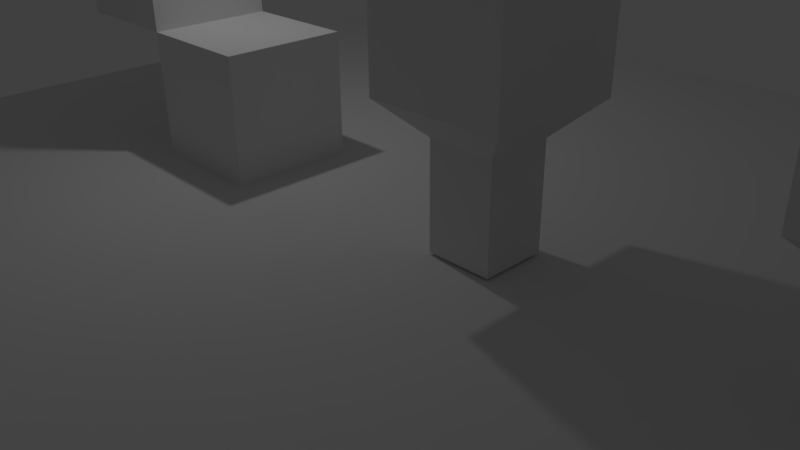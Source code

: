 # Source: pytest.blend  (saved by Blender 2.77.0; exported with 4.5.12 LTS)
import bpy
from mathutils import Matrix  # noqa: F401  (used for matrix-valued properties, if any)

bpy.ops.wm.read_factory_settings(use_empty=True)
scene = bpy.context.scene
scene.name = 'Scene'

# ---- collections
col_collection_1 = bpy.data.collections.new('Collection 1'); scene.collection.children.link(col_collection_1)

# ---- world
world_world = bpy.data.worlds.new('World'); scene.world = world_world
world_world.color = (0.05088, 0.05088, 0.05088)
world_world.use_sun_shadow = False
world_world.sun_shadow_jitter_overblur = 0.0
world_world.cycles.sampling_method = 'MANUAL'

# ---- cameras
cam_camera = bpy.data.cameras.new('Camera')
cam_camera.clip_end = 100.0
cam_camera.lens = 35.0
cam_camera.sensor_width = 32.0
cam_camera.sensor_height = 18.0
cam_camera.ortho_scale = 7.314
cam_camera.dof.focus_distance = 0.0
cam_camera.dof.aperture_fstop = 128.0

# ---- lights
light_lamp = bpy.data.lights.new('Lamp', 'POINT')
light_lamp.transmission_factor = 0.0
light_lamp.cutoff_distance = 30.0
light_lamp.energy = 100.0
light_lamp.shadow_buffer_clip_start = 1.001
light_lamp.shadow_soft_size = 0.1
light_lamp.shadow_maximum_resolution = 0.006
light_lamp.use_absolute_resolution = True

# ---- meshes
me_cube_006 = bpy.data.meshes.new('Cube.006')
me_cube_006.from_pydata([(-1.0, -1.0, -1.0), (-1.0, -1.0, 1.0), (-1.0, 1.0, -1.0), (-1.0, 1.0, 1.0), (1.0, -1.0, -1.0), (1.0, -1.0, 1.0), (1.0, 1.0, -1.0), (1.0, 1.0, 1.0)], [], [(1, 3, 2, 0), (3, 7, 6, 2), (7, 5, 4, 6), (5, 1, 0, 4), (0, 2, 6, 4), (5, 7, 3, 1)])
me_cube_006.use_remesh_preserve_volume = False
me_cube_006.use_remesh_preserve_attributes = False
me_cube_006.use_mirror_vertex_groups = False
me_cube_006.update()
me_cube_005 = bpy.data.meshes.new('Cube.005')
me_cube_005.from_pydata([(-1.0, -1.0, -1.0), (-1.0, -1.0, 1.0), (-1.0, 1.0, -1.0), (-1.0, 1.0, 1.0), (1.0, -1.0, -1.0), (1.0, -1.0, 1.0), (1.0, 1.0, -1.0), (1.0, 1.0, 1.0)], [], [(1, 3, 2, 0), (3, 7, 6, 2), (7, 5, 4, 6), (5, 1, 0, 4), (0, 2, 6, 4), (5, 7, 3, 1)])
me_cube_005.use_remesh_preserve_volume = False
me_cube_005.use_remesh_preserve_attributes = False
me_cube_005.use_mirror_vertex_groups = False
me_cube_005.update()
me_cube_004 = bpy.data.meshes.new('Cube.004')
me_cube_004.from_pydata([(-1.0, -1.0, -1.0), (-1.0, -1.0, 1.0), (-1.0, 1.0, -1.0), (-1.0, 1.0, 1.0), (1.0, -1.0, -1.0), (1.0, -1.0, 1.0), (1.0, 1.0, -1.0), (1.0, 1.0, 1.0)], [], [(1, 3, 2, 0), (3, 7, 6, 2), (7, 5, 4, 6), (5, 1, 0, 4), (0, 2, 6, 4), (5, 7, 3, 1)])
me_cube_004.use_remesh_preserve_volume = False
me_cube_004.use_remesh_preserve_attributes = False
me_cube_004.use_mirror_vertex_groups = False
me_cube_004.update()
me_cube_003 = bpy.data.meshes.new('Cube.003')
me_cube_003.from_pydata([(-10.0, -10.0, -2.0), (-10.0, -10.0, 0.0), (-10.0, 10.0, -2.0), (-10.0, 10.0, 0.0), (10.0, -10.0, -2.0), (10.0, -10.0, 0.0), (10.0, 10.0, -2.0), (10.0, 10.0, 0.0)], [], [(1, 3, 2, 0), (3, 7, 6, 2), (7, 5, 4, 6), (5, 1, 0, 4), (0, 2, 6, 4), (5, 7, 3, 1)])
me_cube_003.use_remesh_preserve_volume = False
me_cube_003.use_remesh_preserve_attributes = False
me_cube_003.use_mirror_vertex_groups = False
me_cube_003.update()
me_cube_002 = bpy.data.meshes.new('Cube.002')
me_cube_002.from_pydata([(-1.0, 1.0, 4.091), (-1.0, 1.0, 2.091), (-1.0, -1.0, 4.091), (-1.0, -1.0, 2.091), (1.0, 1.0, 4.091), (1.0, 1.0, 2.091), (1.0, -1.0, 4.091), (1.0, -1.0, 2.091), (-0.6, -0.6, 4.691), (-0.6, 0.6, 4.691), (0.6, -0.6, 4.691), (0.6, 0.6, 4.691), (-0.4926, 0.4926, 1.591), (-0.4926, -0.4926, 1.591), (0.4926, -0.4926, 1.591), (0.4926, 0.4926, 1.591), (-0.4926, 0.4926, 0.03567), (-0.4926, -0.4926, 0.03567), (0.4926, -0.4926, 0.03567), (0.4926, 0.4926, 0.03567)], [], [(1, 3, 2, 0), (3, 7, 6, 2), (7, 5, 4, 6), (5, 1, 0, 4), (0, 2, 8, 9), (3, 1, 12, 13), (9, 8, 10, 11), (2, 6, 10, 8), (4, 0, 9, 11), (6, 4, 11, 10), (12, 15, 19, 16), (1, 5, 15, 12), (7, 3, 13, 14), (5, 7, 14, 15), (19, 18, 17, 16), (14, 13, 17, 18), (15, 14, 18, 19), (13, 12, 16, 17)])
me_cube_002.use_remesh_preserve_volume = False
me_cube_002.use_remesh_preserve_attributes = False
me_cube_002.use_mirror_vertex_groups = False
me_cube_002.update()

# ---- curves / text
cu_beziercurve_001 = bpy.data.curves.new('BezierCurve.001', 'CURVE')
cu_beziercurve_001.dimensions = '3D'
_sp = cu_beziercurve_001.splines.new('BEZIER'); _sp.bezier_points.add(5)
_sp.bezier_points.foreach_set('co', [-5.6, 3.1, 0.5, 3.7, 3.1, 0.5, 6.9, 4.2, 0.5, 6.9, 9.0, 0.5, -8.8, 9.0, 0.5, -8.8, 4.6, 0.5])
_sp.bezier_points.foreach_set('handle_left', [-7.9, 3.1, 0.5, 0.6, 3.1, 0.5, 6.9, 3.4, 0.5, 6.9, 6.15, 0.5, -8.1, 9.0, 0.5, -8.8, 4.9, 0.5])
_sp.bezier_points.foreach_set('handle_right', [-3.8, 3.1, 0.5, 4.7, 3.1, 0.5, 6.9, 5.2, 0.5, 6.2, 9.0, 0.5, -8.8, 8.7, 0.5, -8.8, 3.7, 0.5])
for _p, _l, _r in zip(_sp.bezier_points, ['FREE', 'VECTOR', 'FREE', 'FREE', 'FREE', 'FREE'], ['FREE', 'FREE', 'FREE', 'FREE', 'FREE', 'FREE']): _p.handle_left_type = _l; _p.handle_right_type = _r
_sp.order_v = 1
_sp.use_cyclic_u = True
cu_beziercurve_001.use_path = True
cu_beziercurve_001.use_path_clamp = True
cu_beziercurve_001.bevel_resolution = 0
cu_beziercurve_001.fill_mode = 'HALF'
cu_beziercurve = bpy.data.curves.new('BezierCurve', 'CURVE')
cu_beziercurve.dimensions = '3D'
_sp = cu_beziercurve.splines.new('POLY'); _sp.points.add(8)
_sp.points.foreach_set('co', [6.1, 8.1, 1.0, 1.0, 0.8, 8.1, 1.0, 1.0, -7.2, 8.1, 1.0, 1.0, -7.2, 4.5, 1.0, 1.0, 2.1, 4.5, 1.0, 1.0, 2.1, 4.0, 1.0, 1.0, 4.8, 4.0, 1.0, 1.0, 4.8, 4.6, 1.0, 1.0, 6.1, 4.6, 1.0, 1.0])
_sp.order_v = 1
_sp.use_cyclic_u = True
cu_beziercurve.use_path = True
cu_beziercurve.use_path_clamp = True
cu_beziercurve.bevel_resolution = 0
cu_beziercurve.fill_mode = 'HALF'

# ---- objects
ob_car_002 = bpy.data.objects.new('Car.002', me_cube_006)
ob_car_001 = bpy.data.objects.new('Car.001', me_cube_005)
ob_car = bpy.data.objects.new('Car', me_cube_004)
ob_ground = bpy.data.objects.new('_Ground', me_cube_003)
ob_tree_1_001 = bpy.data.objects.new('Tree_1.001', me_cube_002)
ob_tree_1 = bpy.data.objects.new('Tree_1', me_cube_002)
ob_beziercurve_001 = bpy.data.objects.new('BezierCurve.001', cu_beziercurve_001)
ob_beziercurve = bpy.data.objects.new('BezierCurve', cu_beziercurve)
ob_lamp = bpy.data.objects.new('_Lamp', light_lamp)
ob_camera = bpy.data.objects.new('_Camera', cam_camera)

# ---- transforms, parenting, visibility, modifiers, constraints
ob_car_002.location = (-4.0, 1.0, 1.0)
ob_car_002.lineart.crease_threshold = 0.0
ob_car_001.location = (-6.0, 1.0, 3.0)
ob_car_001.lineart.crease_threshold = 0.0
ob_car.location = (-8.0, 1.0, 5.0)
ob_car.lineart.crease_threshold = 0.0
ob_ground.location = (0.0, 0.0, 0.0)
ob_ground.lock_location = (True, True, True)
ob_ground.lock_rotation = (True, True, True)
ob_ground.lock_scale = (True, True, True)
ob_ground.display_type = 'BOUNDS'
ob_ground.show_transparent = True
ob_ground.lineart.crease_threshold = 0.0
ob_tree_1_001.location = (6.0, 1.0, 0.0)
ob_tree_1_001.lineart.crease_threshold = 0.0
ob_tree_1.location = (1.0, 1.0, 0.0)
ob_tree_1.lineart.crease_threshold = 0.0
ob_beziercurve_001.location = (0.0, 0.0, 0.0)
ob_beziercurve_001.lineart.crease_threshold = 0.0
ob_beziercurve.location = (0.0, 0.0, 0.0)
ob_beziercurve.lineart.crease_threshold = 0.0
ob_lamp.location = (-3.914, 1.005, 5.904)
ob_lamp.rotation_euler = (0.6503, 0.05522, 1.866)
ob_lamp.lock_rotations_4d = False
ob_lamp.empty_display_type = 'ARROWS'
ob_lamp.color = (0.0, 0.0, 0.0, 0.0)
ob_lamp.lineart.crease_threshold = 0.0
ob_camera.location = (7.481, -6.508, 5.344)
ob_camera.rotation_euler = (1.109, 0.01082, 0.8149)
ob_camera.lock_rotations_4d = False
ob_camera.empty_display_type = 'ARROWS'
ob_camera.color = (0.0, 0.0, 0.0, 0.0)
ob_camera.display_type = 'WIRE'
ob_camera.lineart.crease_threshold = 0.0

# ---- collection membership
col_collection_1.objects.link(ob_car_002)
col_collection_1.objects.link(ob_car_001)
col_collection_1.objects.link(ob_car)
col_collection_1.objects.link(ob_ground)
col_collection_1.objects.link(ob_tree_1_001)
col_collection_1.objects.link(ob_tree_1)
col_collection_1.objects.link(ob_beziercurve_001)
col_collection_1.objects.link(ob_beziercurve)
col_collection_1.objects.link(ob_lamp)
col_collection_1.objects.link(ob_camera)

# ---- scene / render settings (as saved in the file)
scene.camera = ob_camera
scene.frame_start = 1; scene.frame_end = 250; scene.frame_set(0)
scene.render.engine = 'BLENDER_EEVEE_NEXT'
scene.render.resolution_percentage = 50
scene.render.dither_intensity = 0.0
scene.cycles.use_denoising = False
scene.cycles.samples = 128
scene.cycles.sampling_pattern = 'TABULATED_SOBOL'
scene.cycles.light_sampling_threshold = 0.0
scene.cycles.use_adaptive_sampling = False
scene.cycles.use_light_tree = False
scene.cycles.blur_glossy = 0.0
scene.cycles.sample_clamp_indirect = 0.0
scene.view_settings.view_transform = 'Standard'
bpy.context.view_layer.update()

